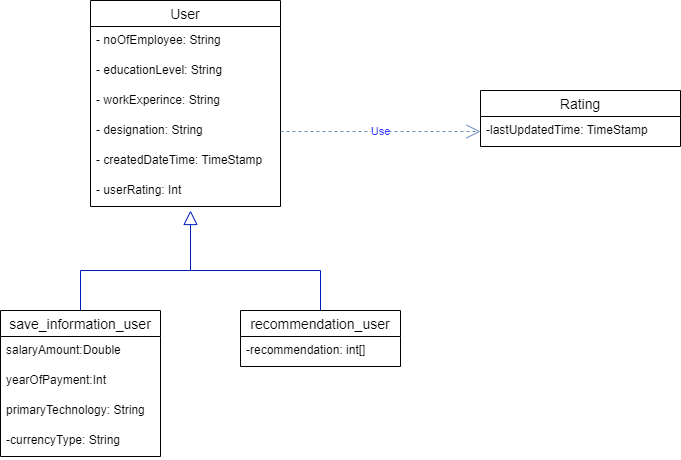

The diagram above was exported from draw.io. Its source (the exported page's mxGraphModel, read from the mxfile embedded in the PNG):
<mxGraphModel dx="1036" dy="614" grid="1" gridSize="10" guides="1" tooltips="1" connect="1" arrows="1" fold="1" page="1" pageScale="1" pageWidth="827" pageHeight="1169" math="0" shadow="0">
  <root>
    <mxCell id="0" />
    <mxCell id="1" parent="0" />
    <mxCell id="84fu0uQ8__NNUSL_tTPn-14" value="User" style="swimlane;fontStyle=0;childLayout=stackLayout;horizontal=1;startSize=26;horizontalStack=0;resizeParent=1;resizeParentMax=0;resizeLast=0;collapsible=1;marginBottom=0;align=center;fontSize=14;" parent="1" vertex="1">
      <mxGeometry x="130" y="130" width="190" height="206" as="geometry" />
    </mxCell>
    <mxCell id="84fu0uQ8__NNUSL_tTPn-15" value="- noOfEmployee: String" style="text;strokeColor=none;fillColor=none;spacingLeft=4;spacingRight=4;overflow=hidden;rotatable=0;points=[[0,0.5],[1,0.5]];portConstraint=eastwest;fontSize=12;" parent="84fu0uQ8__NNUSL_tTPn-14" vertex="1">
      <mxGeometry y="26" width="190" height="30" as="geometry" />
    </mxCell>
    <mxCell id="84fu0uQ8__NNUSL_tTPn-16" value="- educationLevel: String" style="text;strokeColor=none;fillColor=none;spacingLeft=4;spacingRight=4;overflow=hidden;rotatable=0;points=[[0,0.5],[1,0.5]];portConstraint=eastwest;fontSize=12;" parent="84fu0uQ8__NNUSL_tTPn-14" vertex="1">
      <mxGeometry y="56" width="190" height="30" as="geometry" />
    </mxCell>
    <mxCell id="84fu0uQ8__NNUSL_tTPn-17" value="- workExperince: String" style="text;strokeColor=none;fillColor=none;spacingLeft=4;spacingRight=4;overflow=hidden;rotatable=0;points=[[0,0.5],[1,0.5]];portConstraint=eastwest;fontSize=12;" parent="84fu0uQ8__NNUSL_tTPn-14" vertex="1">
      <mxGeometry y="86" width="190" height="30" as="geometry" />
    </mxCell>
    <mxCell id="84fu0uQ8__NNUSL_tTPn-19" value="- designation: String" style="text;strokeColor=none;fillColor=none;spacingLeft=4;spacingRight=4;overflow=hidden;rotatable=0;points=[[0,0.5],[1,0.5]];portConstraint=eastwest;fontSize=12;" parent="84fu0uQ8__NNUSL_tTPn-14" vertex="1">
      <mxGeometry y="116" width="190" height="30" as="geometry" />
    </mxCell>
    <mxCell id="84fu0uQ8__NNUSL_tTPn-25" value="- createdDateTime: TimeStamp" style="text;strokeColor=none;fillColor=none;spacingLeft=4;spacingRight=4;overflow=hidden;rotatable=0;points=[[0,0.5],[1,0.5]];portConstraint=eastwest;fontSize=12;" parent="84fu0uQ8__NNUSL_tTPn-14" vertex="1">
      <mxGeometry y="146" width="190" height="30" as="geometry" />
    </mxCell>
    <mxCell id="vnIS61YnEnpr8NALSl3R-1" value="- userRating: Int" style="text;strokeColor=none;fillColor=none;spacingLeft=4;spacingRight=4;overflow=hidden;rotatable=0;points=[[0,0.5],[1,0.5]];portConstraint=eastwest;fontSize=12;" vertex="1" parent="84fu0uQ8__NNUSL_tTPn-14">
      <mxGeometry y="176" width="190" height="30" as="geometry" />
    </mxCell>
    <mxCell id="84fu0uQ8__NNUSL_tTPn-26" value="save_information_user" style="swimlane;fontStyle=0;childLayout=stackLayout;horizontal=1;startSize=26;horizontalStack=0;resizeParent=1;resizeParentMax=0;resizeLast=0;collapsible=1;marginBottom=0;align=center;fontSize=14;" parent="1" vertex="1">
      <mxGeometry x="40" y="440" width="160" height="146" as="geometry" />
    </mxCell>
    <mxCell id="84fu0uQ8__NNUSL_tTPn-27" value="salaryAmount:Double" style="text;strokeColor=none;fillColor=none;spacingLeft=4;spacingRight=4;overflow=hidden;rotatable=0;points=[[0,0.5],[1,0.5]];portConstraint=eastwest;fontSize=12;" parent="84fu0uQ8__NNUSL_tTPn-26" vertex="1">
      <mxGeometry y="26" width="160" height="30" as="geometry" />
    </mxCell>
    <mxCell id="84fu0uQ8__NNUSL_tTPn-28" value="yearOfPayment:Int" style="text;strokeColor=none;fillColor=none;spacingLeft=4;spacingRight=4;overflow=hidden;rotatable=0;points=[[0,0.5],[1,0.5]];portConstraint=eastwest;fontSize=12;" parent="84fu0uQ8__NNUSL_tTPn-26" vertex="1">
      <mxGeometry y="56" width="160" height="30" as="geometry" />
    </mxCell>
    <mxCell id="84fu0uQ8__NNUSL_tTPn-29" value="primaryTechnology: String" style="text;strokeColor=none;fillColor=none;spacingLeft=4;spacingRight=4;overflow=hidden;rotatable=0;points=[[0,0.5],[1,0.5]];portConstraint=eastwest;fontSize=12;" parent="84fu0uQ8__NNUSL_tTPn-26" vertex="1">
      <mxGeometry y="86" width="160" height="30" as="geometry" />
    </mxCell>
    <mxCell id="vnIS61YnEnpr8NALSl3R-2" value="-currencyType: String" style="text;strokeColor=none;fillColor=none;spacingLeft=4;spacingRight=4;overflow=hidden;rotatable=0;points=[[0,0.5],[1,0.5]];portConstraint=eastwest;fontSize=12;" vertex="1" parent="84fu0uQ8__NNUSL_tTPn-26">
      <mxGeometry y="116" width="160" height="30" as="geometry" />
    </mxCell>
    <mxCell id="84fu0uQ8__NNUSL_tTPn-34" value="recommendation_user" style="swimlane;fontStyle=0;childLayout=stackLayout;horizontal=1;startSize=26;horizontalStack=0;resizeParent=1;resizeParentMax=0;resizeLast=0;collapsible=1;marginBottom=0;align=center;fontSize=14;" parent="1" vertex="1">
      <mxGeometry x="280" y="440" width="160" height="56" as="geometry" />
    </mxCell>
    <mxCell id="84fu0uQ8__NNUSL_tTPn-37" value="-recommendation: int[]" style="text;strokeColor=none;fillColor=none;spacingLeft=4;spacingRight=4;overflow=hidden;rotatable=0;points=[[0,0.5],[1,0.5]];portConstraint=eastwest;fontSize=12;" parent="84fu0uQ8__NNUSL_tTPn-34" vertex="1">
      <mxGeometry y="26" width="160" height="30" as="geometry" />
    </mxCell>
    <mxCell id="84fu0uQ8__NNUSL_tTPn-38" value="" style="edgeStyle=none;html=1;endSize=12;endArrow=block;endFill=0;rounded=0;fillColor=#0050ef;strokeColor=#001DBC;" parent="1" edge="1">
      <mxGeometry width="160" relative="1" as="geometry">
        <mxPoint x="230" y="400" as="sourcePoint" />
        <mxPoint x="230" y="340" as="targetPoint" />
      </mxGeometry>
    </mxCell>
    <mxCell id="84fu0uQ8__NNUSL_tTPn-39" value="" style="endArrow=none;html=1;rounded=0;entryX=0.5;entryY=0;entryDx=0;entryDy=0;fillColor=#0050ef;strokeColor=#001DBC;" parent="1" target="84fu0uQ8__NNUSL_tTPn-26" edge="1">
      <mxGeometry width="50" height="50" relative="1" as="geometry">
        <mxPoint x="230" y="400" as="sourcePoint" />
        <mxPoint x="340" y="360" as="targetPoint" />
        <Array as="points">
          <mxPoint x="120" y="400" />
        </Array>
      </mxGeometry>
    </mxCell>
    <mxCell id="84fu0uQ8__NNUSL_tTPn-40" value="" style="endArrow=none;html=1;rounded=0;entryX=0.5;entryY=0;entryDx=0;entryDy=0;fillColor=#0050ef;strokeColor=#001DBC;" parent="1" target="84fu0uQ8__NNUSL_tTPn-34" edge="1">
      <mxGeometry width="50" height="50" relative="1" as="geometry">
        <mxPoint x="230" y="400" as="sourcePoint" />
        <mxPoint x="340" y="360" as="targetPoint" />
        <Array as="points">
          <mxPoint x="360" y="400" />
        </Array>
      </mxGeometry>
    </mxCell>
    <mxCell id="vnIS61YnEnpr8NALSl3R-3" value="Rating" style="swimlane;fontStyle=0;childLayout=stackLayout;horizontal=1;startSize=26;horizontalStack=0;resizeParent=1;resizeParentMax=0;resizeLast=0;collapsible=1;marginBottom=0;align=center;fontSize=14;" vertex="1" parent="1">
      <mxGeometry x="520" y="220" width="200" height="56" as="geometry" />
    </mxCell>
    <mxCell id="vnIS61YnEnpr8NALSl3R-5" value="-lastUpdatedTime: TimeStamp" style="text;strokeColor=none;fillColor=none;spacingLeft=4;spacingRight=4;overflow=hidden;rotatable=0;points=[[0,0.5],[1,0.5]];portConstraint=eastwest;fontSize=12;" vertex="1" parent="vnIS61YnEnpr8NALSl3R-3">
      <mxGeometry y="26" width="200" height="30" as="geometry" />
    </mxCell>
    <mxCell id="vnIS61YnEnpr8NALSl3R-6" value="Use" style="endArrow=open;endSize=12;dashed=1;html=1;rounded=0;entryX=0;entryY=0.5;entryDx=0;entryDy=0;exitX=1;exitY=0.5;exitDx=0;exitDy=0;fillColor=#dae8fc;strokeColor=#6c8ebf;fontColor=#3333FF;" edge="1" parent="1" source="84fu0uQ8__NNUSL_tTPn-19" target="vnIS61YnEnpr8NALSl3R-5">
      <mxGeometry width="160" relative="1" as="geometry">
        <mxPoint x="330" y="320" as="sourcePoint" />
        <mxPoint x="490" y="320" as="targetPoint" />
      </mxGeometry>
    </mxCell>
  </root>
</mxGraphModel>